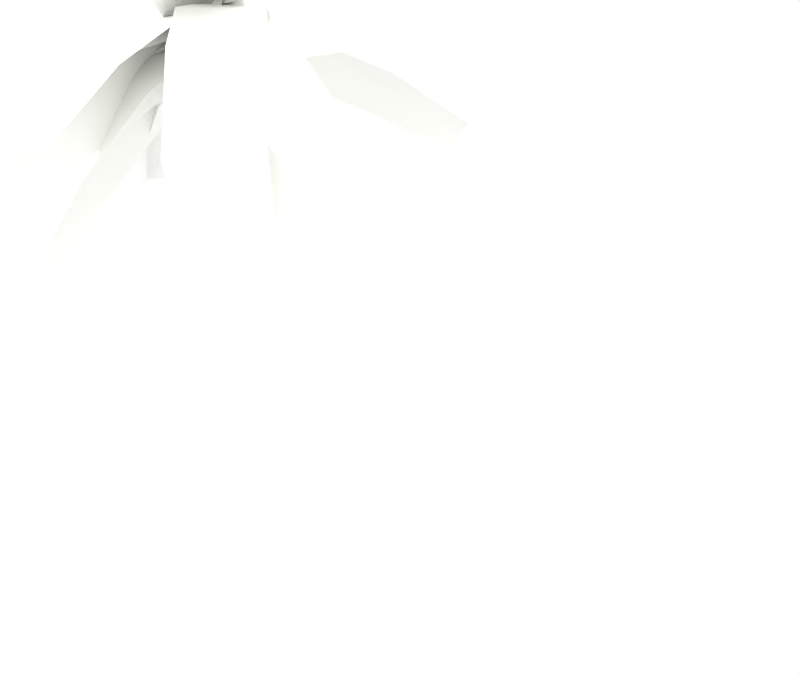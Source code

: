 # Source: palm_trees.blend  (saved by Blender 2.65.0; exported with 4.5.12 LTS)
import bpy
from mathutils import Matrix  # noqa: F401  (used for matrix-valued properties, if any)

bpy.ops.wm.read_factory_settings(use_empty=True)
scene = bpy.context.scene
scene.name = 'Scene'

# ---- collections
col_collection_1 = bpy.data.collections.new('Collection 1'); scene.collection.children.link(col_collection_1)
col_collection_2 = bpy.data.collections.new('Collection 2'); scene.collection.children.link(col_collection_2)

# ---- materials (node trees are filled in below, after node groups)
mat_palm_tree_trunk_mat = bpy.data.materials.new('palm tree trunk mat')
mat_palm_tree_trunk_mat.alpha_threshold = 0.0
mat_palm_tree_trunk_mat.use_transparent_shadow = False
mat_palm_tree_trunk_mat.diffuse_color = (0.98, 1.0, 0.96, 1.0)
mat_palm_tree_trunk_mat.specular_color = (0.2423, 0.1022, 0.02843)
mat_palm_tree_trunk_mat.roughness = 0.5
mat_palm_tree_trunk_mat.specular_intensity = 1.0
mat_palm_tree_trunk_mat.line_color = (0.0, 0.0, 0.0, 1.0)
mat_leaf_mat_2 = bpy.data.materials.new('leaf mat 2')
mat_leaf_mat_2.alpha_threshold = 0.0
mat_leaf_mat_2.use_transparent_shadow = False
mat_leaf_mat_2.diffuse_color = (0.9983, 1.0, 0.9702, 1.0)
mat_leaf_mat_2.roughness = 0.5
mat_leaf_mat_2.specular_intensity = 0.0
mat_leaf_mat_2.line_color = (0.0, 0.0, 0.0, 1.0)

# ---- material node trees

# ---- world
world_world = bpy.data.worlds.new('World'); scene.world = world_world
world_world.color = (1.0, 1.0, 1.0)
world_world.use_sun_shadow = False
world_world.sun_shadow_jitter_overblur = 0.0
world_world.cycles.sampling_method = 'MANUAL'
world_world.cycles.sample_map_resolution = 256
world_world.light_settings.ao_factor = 0.5

# ---- cameras
cam_camera = bpy.data.cameras.new('Camera')
cam_camera.clip_end = 500.0
cam_camera.lens = 37.73
cam_camera.sensor_width = 32.0
cam_camera.sensor_height = 18.0
cam_camera.ortho_scale = 7.314
cam_camera.show_mist = True
cam_camera.dof.focus_distance = 0.0
cam_camera.dof.aperture_fstop = 128.0

# ---- lights
light_lamp_004 = bpy.data.lights.new('Lamp.004', 'SUN')
light_lamp_004.transmission_factor = 0.0
light_lamp_004.cutoff_distance = 30.0
light_lamp_004.angle = 1.571
light_lamp_004.energy = 1.0
light_lamp_004.shadow_buffer_clip_start = 1.001
light_lamp_004.shadow_soft_size = 1.0
light_lamp_004.shadow_cascade_max_distance = 1000.0
light_lamp_004.cycles.use_multiple_importance_sampling = False
light_lamp_002 = bpy.data.lights.new('Lamp.002', 'SUN')
light_lamp_002.transmission_factor = 0.0
light_lamp_002.cutoff_distance = 30.0
light_lamp_002.angle = 1.571
light_lamp_002.energy = 1.0
light_lamp_002.shadow_buffer_clip_start = 1.001
light_lamp_002.shadow_soft_size = 1.0
light_lamp_002.shadow_cascade_max_distance = 1000.0
light_lamp_002.cycles.use_multiple_importance_sampling = False
light_lamp_003 = bpy.data.lights.new('Lamp.003', 'SUN')
light_lamp_003.transmission_factor = 0.0
light_lamp_003.cutoff_distance = 30.0
light_lamp_003.angle = 1.571
light_lamp_003.energy = 1.0
light_lamp_003.shadow_buffer_clip_start = 1.001
light_lamp_003.shadow_soft_size = 1.0
light_lamp_003.shadow_cascade_max_distance = 1000.0
light_lamp_003.cycles.use_multiple_importance_sampling = False

# ---- meshes
me_cylinder_001 = bpy.data.meshes.new('Cylinder.001')
me_cylinder_001.from_pydata([(-1.948e-08, 0.8747, 0.0), (0.5141, 0.7077, 0.0), (0.8319, 0.2703, 0.0), (0.8319, -0.2703, 0.0), (0.5141, -0.7077, 0.0), (-9.595e-08, -0.8747, 0.0), (-0.5141, -0.7077, 0.0), (-0.8319, -0.2703, 0.0), (-0.8319, 0.2703, 0.0), (-0.5141, 0.7077, 0.0), (-6.12, 0.468, 12.24), (-5.911, 0.3786, 12.34), (-5.781, 0.1446, 12.4), (-5.781, -0.1446, 12.4), (-5.911, -0.3786, 12.34), (-6.12, -0.468, 12.24), (-6.33, -0.3786, 12.13), (-6.459, -0.1446, 12.07), (-6.459, 0.1446, 12.07), (-6.33, 0.3786, 12.13), (-1.592, 1.085, 5.325), (-2.91, 0.8372, 9.851), (-1.899, 1.185, 5.313), (-3.142, 0.9168, 9.806), (-1.402, 0.8225, 5.332), (-2.766, 0.629, 9.878), (-1.402, 0.4985, 5.332), (-2.766, 0.3715, 9.878), (-1.592, 0.2364, 5.325), (-2.91, 0.1633, 9.851), (-1.899, 0.1363, 5.313), (-3.142, 0.08378, 9.806), (-2.205, 0.2364, 5.3), (-3.373, 0.1632, 9.76), (-2.395, 0.4985, 5.293), (-3.516, 0.3715, 9.732), (-2.395, 0.8225, 5.293), (-3.516, 0.6291, 9.732), (-2.205, 1.085, 5.3), (-3.373, 0.8374, 9.76), (-4.205, 0.3056, 11.41), (-4.372, 0.3778, 11.32), (-4.102, 0.1168, 11.46), (-4.102, -0.1168, 11.46), (-4.205, -0.3056, 11.41), (-4.372, -0.3778, 11.32), (-4.538, -0.3057, 11.24), (-4.641, -0.1168, 11.19), (-4.641, 0.1168, 11.19), (-4.538, 0.3057, 11.24), (-0.1996, 0.6381, 1.832), (-0.6252, 0.7764, 1.832), (0.06368, 0.276, 1.832), (0.06368, -0.1716, 1.832), (-0.1996, -0.5337, 1.832), (-0.6252, -0.672, 1.832), (-1.051, -0.5337, 1.832), (-1.314, -0.1716, 1.832), (-1.314, 0.276, 1.832), (-1.051, 0.6381, 1.832), (0.4092, 0.7985, 0.4722), (-0.1612, 0.9838, 0.4722), (0.7617, 0.3133, 0.4722), (0.7617, -0.2864, 0.4722), (0.4092, -0.7715, 0.4722), (-0.1612, -0.9568, 0.4722), (-0.7314, -0.7715, 0.4722), (-1.084, -0.2864, 0.4722), (-1.084, 0.3133, 0.4722), (-0.7314, 0.7985, 0.4722), (-2.279, 0.9771, 7.451), (-2.561, 1.07, 7.446), (-2.104, 0.7344, 7.454), (-2.104, 0.4344, 7.454), (-2.279, 0.1918, 7.451), (-2.561, 0.09908, 7.446), (-2.843, 0.1917, 7.44), (-3.018, 0.4344, 7.437), (-3.018, 0.7345, 7.437), (-2.843, 0.9772, 7.44)], [], [(23, 41, 40, 21), (41, 10, 11, 40), (21, 40, 42, 25), (40, 11, 12, 42), (25, 42, 43, 27), (42, 12, 13, 43), (27, 43, 44, 29), (43, 13, 14, 44), (29, 44, 45, 31), (44, 14, 15, 45), (31, 45, 46, 33), (45, 15, 16, 46), (33, 46, 47, 35), (46, 16, 17, 47), (35, 47, 48, 37), (47, 17, 18, 48), (37, 48, 49, 39), (48, 18, 19, 49), (10, 41, 49, 19), (41, 23, 39, 49), (51, 22, 20, 50), (50, 20, 24, 52), (52, 24, 26, 53), (53, 26, 28, 54), (54, 28, 30, 55), (55, 30, 32, 56), (56, 32, 34, 57), (57, 34, 36, 58), (58, 36, 38, 59), (22, 51, 59, 38), (0, 61, 60, 1), (61, 51, 50, 60), (1, 60, 62, 2), (60, 50, 52, 62), (2, 62, 63, 3), (62, 52, 53, 63), (3, 63, 64, 4), (63, 53, 54, 64), (4, 64, 65, 5), (64, 54, 55, 65), (5, 65, 66, 6), (65, 55, 56, 66), (6, 66, 67, 7), (66, 56, 57, 67), (7, 67, 68, 8), (67, 57, 58, 68), (8, 68, 69, 9), (68, 58, 59, 69), (51, 61, 69, 59), (61, 0, 9, 69), (22, 71, 70, 20), (71, 23, 21, 70), (20, 70, 72, 24), (70, 21, 25, 72), (24, 72, 73, 26), (72, 25, 27, 73), (26, 73, 74, 28), (73, 27, 29, 74), (28, 74, 75, 30), (74, 29, 31, 75), (30, 75, 76, 32), (75, 31, 33, 76), (32, 76, 77, 34), (76, 33, 35, 77), (34, 77, 78, 36), (77, 35, 37, 78), (36, 78, 79, 38), (78, 37, 39, 79), (23, 71, 79, 39), (71, 22, 38, 79)])
me_cylinder_001.polygons.foreach_set('use_smooth', [True] * 70)
_uv = me_cylinder_001.uv_layers.new(name='UVTex')
_uv.uv.foreach_set('vector', [0.1211, 0.4032, -0.5955, 1.162, -0.5122, 1.204, 0.2492, 0.4282, 0.4045, 0.1618, -0.4696, 0.6177, -0.3649, 0.6686, 0.4878, 0.2037, 0.2492, 0.9364, -0.5122, 0.6528, -0.4603, 0.5584, 0.3288, 0.8213, 0.4878, 0.6528, -0.3649, 0.6893, -0.3001, 0.5723, 0.5397, 0.5584, 0.3288, 0.8213, -0.4603, 0.5584, -0.4603, 0.4416, 0.3288, 0.679, 0.5397, 0.5584, -0.3001, 0.5723, -0.3001, 0.4277, 0.5397, 0.4416, 0.679, 0.443, 0.4416, 1.229, 0.3472, 1.204, 0.5639, 0.4282, 0.5397, 0.4416, -0.3001, 0.4277, -0.3649, 0.3107, 0.4878, 0.3472, 0.2492, 0.4282, -0.5122, 1.204, -0.5955, 1.162, 0.1211, 0.4032, 0.4878, 0.2037, -0.3649, 0.6686, -0.4696, 0.6177, 0.4045, 0.1618, 0.1211, 0.4032, -0.5955, 1.162, -0.6785, 1.12, -0.006728, 0.3776, 0.4045, 0.1618, -0.4696, 0.6177, -0.5744, 0.5668, 0.3215, 0.1197, 0.9933, 0.5638, 0.3215, 0.3471, 0.27, 0.4416, 0.9141, 0.6789, 0.3215, 0.3471, -0.5744, 0.3107, -0.6391, 0.4277, 0.27, 0.4416, 0.6789, 0.3621, 0.4416, 1.094, 0.5584, 1.094, 0.8213, 0.3621, 0.27, 0.4416, -0.6391, 0.4277, -0.6391, 0.5723, 0.27, 0.5584, 0.8213, 0.3621, 0.5584, 1.094, 0.6529, 1.12, 0.9365, 0.3776, 0.27, 0.5584, -0.6391, 0.5723, -0.5744, 0.6893, 0.3215, 0.6529, 0.5304, 0.6177, 1.404, 0.1618, 1.321, 0.1197, 0.4256, 0.5668, 0.4045, 0.1618, 1.121, -0.5968, 0.9933, -0.6224, 0.3215, 0.1197, 0.2779, 0.4159, -0.3588, 2.156, -0.1768, 2.156, 0.4907, 0.4159, 0.8191, 0.4159, 1.081, 2.156, 0.9259, 2.156, 0.638, 0.4159, 0.638, 0.4159, 0.9259, 2.156, 0.7345, 2.156, 0.4142, 0.4159, 0.4142, 0.4159, 0.7345, 2.156, 0.5797, 2.156, 0.2332, 0.4159, 0.4907, 0.4159, -0.1768, 2.156, -0.3588, 2.156, 0.2779, 0.4159, 0.2779, 0.4159, -0.3588, 2.156, -0.5406, 2.156, 0.06518, 0.4159, 0.2332, 0.4159, 0.5797, 2.156, 0.7345, 2.156, 0.4142, 0.4159, 0.4142, 0.4159, 0.7345, 2.156, 0.9259, 2.156, 0.638, 0.4159, 0.638, 0.4159, 0.9259, 2.156, 1.081, 2.156, 0.8191, 0.4159, 0.6412, 0.1563, 1.278, -1.584, 1.065, -1.584, 0.4594, 0.1563, 0.5905, 0.5, 0.5099, 0.7361, 0.7951, 0.7361, 0.8476, 0.5, 0.5099, 0.7361, 0.2779, 1.416, 0.4907, 1.416, 0.7951, 0.7361, 0.8538, 0.5, 0.8992, 0.7361, 0.6567, 0.7361, 0.6352, 0.5, 0.8992, 0.7361, 0.8191, 1.416, 0.638, 1.416, 0.6567, 0.7361, 0.6352, 0.5, 0.6567, 0.7361, 0.3568, 0.7361, 0.3648, 0.5, 0.6567, 0.7361, 0.638, 1.416, 0.4142, 1.416, 0.3568, 0.7361, 0.3648, 0.5, 0.3568, 0.7361, 0.1142, 0.7361, 0.1462, 0.5, 0.3568, 0.7361, 0.4142, 1.416, 0.2332, 1.416, 0.1142, 0.7361, 0.8476, 0.5, 0.7951, 0.7361, 0.5099, 0.7361, 0.5905, 0.5, 0.7951, 0.7361, 0.4907, 1.416, 0.2779, 1.416, 0.5099, 0.7361, 0.5905, 0.5, 0.5099, 0.7361, 0.2248, 0.7361, 0.3334, 0.5, 0.5099, 0.7361, 0.2779, 1.416, 0.06518, 1.416, 0.2248, 0.7361, 0.1462, 0.5, 0.1142, 0.7361, 0.3568, 0.7361, 0.3648, 0.5, 0.1142, 0.7361, 0.2332, 1.416, 0.4142, 1.416, 0.3568, 0.7361, 0.3648, 0.5, 0.3568, 0.7361, 0.6567, 0.7361, 0.6352, 0.5, 0.3568, 0.7361, 0.4142, 1.416, 0.638, 1.416, 0.6567, 0.7361, 0.6352, 0.5, 0.6567, 0.7361, 0.8992, 0.7361, 0.8538, 0.5, 0.6567, 0.7361, 0.638, 1.416, 0.8191, 1.416, 0.8992, 0.7361, 0.2779, 0.4159, 0.5099, -0.2639, 0.2248, -0.2639, 0.06518, 0.4159, 0.5099, 0.7361, 0.5905, 0.5, 0.3334, 0.5, 0.2248, 0.7361, 0.6412, 0.1563, 0.3099, 1.223, 0.4645, 1.226, 0.8232, 0.1563, 0.3099, 0.223, 0.1211, 1.403, 0.2492, 1.428, 0.4645, 0.2257, 0.08079, 0.1563, 0.007052, 1.226, -0.1257, 1.227, -0.07405, 0.1563, 0.007052, 0.2257, -0.06358, 1.428, -0.1787, 1.443, -0.1257, 0.2271, 0.9259, 0.1563, 0.8743, 1.227, 0.7101, 1.227, 0.7345, 0.1563, 0.8743, 0.2271, 0.8213, 1.443, 0.679, 1.443, 0.7101, 0.2271, 0.7345, 0.1563, 0.7101, 1.227, 0.5774, 1.226, 0.5797, 0.1563, 0.7101, 0.2271, 0.679, 1.443, 0.5639, 1.428, 0.5774, 0.2257, 0.8232, 0.1563, 0.4645, 1.226, 0.3099, 1.223, 0.6412, 0.1563, 0.4645, 0.2257, 0.2492, 1.428, 0.1211, 1.403, 0.3099, 0.223, 0.6412, 0.1563, 0.3099, 1.223, 0.1554, 1.22, 0.4594, 0.1563, 0.3099, 0.223, 0.1211, 1.403, -0.006728, 1.378, 0.1554, 0.2199, 0.5797, 0.1563, 0.5773, 1.22, 0.7101, 1.218, 0.7345, 0.1563, 0.5773, 0.2199, 0.5638, 1.378, 0.6789, 1.362, 0.7101, 0.2181, 0.7345, 0.1563, 0.7101, 1.218, 0.8743, 1.218, 0.9259, 0.1563, 0.7101, 0.2181, 0.6789, 1.362, 0.8213, 1.362, 0.8743, 0.2181, 0.9259, 0.1563, 0.8743, 1.218, 1.007, 1.22, 1.081, 0.1563, 0.8743, 0.2181, 0.8213, 1.362, 0.9365, 1.378, 1.007, 0.2199, 0.1211, 0.4032, 0.3099, -0.777, 0.1554, -0.7801, -0.006728, 0.3776, 0.3099, 0.223, 0.6412, -0.8437, 0.4594, -0.8437, 0.1554, 0.2199])
me_cylinder_001.materials.append(mat_palm_tree_trunk_mat)
me_cylinder_001.use_remesh_preserve_volume = False
me_cylinder_001.use_remesh_preserve_attributes = False
me_cylinder_001.use_mirror_vertex_groups = False
me_cylinder_001.update()
me_plane_017 = bpy.data.meshes.new('Plane.017')
me_plane_017.from_pydata([(-0.3818, 0.01791, 0.007791), (-0.4044, 1.814, -0.9628), (0.42, 1.798, -1.017), (0.3804, 0.003076, -0.04245), (0.02868, 1.909, -0.7358), (0.001907, 0.01369, 0.02053), (-0.5855, 0.2021, -0.2308), (-0.6129, 0.5761, -0.2713), (-0.603, 1.189, -0.5456), (0.621, 1.165, -0.6263), (0.6174, 0.5522, -0.3524), (0.5655, 0.1797, -0.3067), (0.04867, 1.293, -0.05516), (0.03945, 0.6473, 0.2014), (0.02362, 0.2625, 0.1973), (0.0591, 0.2259, -0.1924), (2.804, 0.1579, 0.1319), (2.721, -0.3401, 0.533), (-0.0171, -0.2346, 0.1785), (2.786, 0.006805, 0.59), (0.008944, 0.008625, 0.02409), (0.4197, 0.2835, -0.3712), (0.9255, 0.3423, -0.1975), (1.836, 0.33, -0.03577), (1.713, -0.4095, 0.5598), (0.8025, -0.4009, 0.4011), (0.3047, -0.4118, 0.1889), (1.699, 0.152, 0.7411), (0.752, 0.1521, 0.547), (0.2555, 0.1001, 0.3108), (-0.4147, -0.1922, 0.1244), (-2.401, 0.666, -2.759), (-1.525, 1.078, -3.091), (0.3954, 0.1892, -0.1829), (-2.121, 1.097, -2.762), (-0.0191, 0.02245, 0.007564), (-0.7945, -0.2885, -0.2513), (-1.266, -0.03682, -0.6685), (-1.938, 0.2954, -1.597), (-0.6372, 0.9079, -2.09), (0.04116, 0.5787, -1.164), (0.4289, 0.2874, -0.7153), (-1.504, 0.9941, -1.401), (-0.787, 0.6268, -0.4584), (-0.3366, 0.3196, -0.06325), (-0.1772, 0.2321, -0.1973), (2.441, 0.7878, -1.618), (2.859, 0.2839, -1.234), (0.2095, -0.2338, 0.1575), (2.779, 0.6718, -1.196), (0.01818, 0.0136, 0.01729), (-0.0006912, 0.3526, -0.5831), (0.5159, 0.5425, -0.7344), (1.412, 0.7433, -1.155), (2.033, -0.004872, -0.5849), (1.14, -0.2095, -0.1617), (0.5833, -0.351, -0.0473), (1.853, 0.6062, -0.3659), (0.9119, 0.3812, 0.04645), (0.362, 0.1939, 0.1347), (0.2518, 0.2839, -0.2126), (3.371, -1.114, -1.001), (2.863, -1.756, -0.5825), (-0.2173, -0.3091, 0.1741), (3.317, -1.402, -0.4435), (0.02577, -0.0005467, 0.02952), (0.6712, 0.2356, -0.5836), (1.352, 0.02941, -0.5627), (2.412, -0.437, -0.7514), (1.659, -1.389, -0.1305), (0.5948, -0.9278, 0.06147), (-0.03728, -0.6599, 0.0003935), (2.282, -0.7868, 0.2613), (1.159, -0.3093, 0.4209), (0.479, -0.08284, 0.3172), (0.1329, -0.3884, 0.1144), (-3.672, -1.382, -1.084), (-4.007, -0.5607, -1.385), (-0.1772, 0.3711, -0.1632), (-4.061, -0.946, -0.8423), (-0.0294, -7.597e-05, 0.03241), (-0.17, -0.7189, -0.1654), (-0.9491, -0.9171, -0.1655), (-2.253, -1.227, -0.4935), (-2.751, -0.007754, -0.9393), (-1.45, 0.3088, -0.6136), (-0.6383, 0.4281, -0.5846), (-2.757, -0.5258, 0.08989), (-1.382, -0.2036, 0.3861), (-0.5616, -0.0525, 0.3289), (-0.1888, -0.07829, 0.4751), (-0.6147, -0.3012, 0.896), (-1.468, -0.7756, 1.348), (-0.8112, 0.1579, -0.1076), (-1.281, -0.05063, 0.2515), (-2.103, -0.5141, 0.6508), (-1.129, -1.304, 0.7675), (-0.3013, -0.8444, 0.3687), (0.105, -0.5847, 0.0021), (-0.004483, -0.0001972, 0.03467), (-2.509, -1.393, 1.357), (-0.3241, 0.2332, -0.04169), (-2.856, -1.164, 0.9616), (-2.2, -1.695, 1.04), (0.2826, -0.2586, 0.03096), (-0.01781, -0.357, 0.1046), (-3.652, -0.2883, 1.196), (-3.681, 0.4808, 0.9569), (-0.04404, 0.3541, -0.1168), (-3.616, 0.1559, 1.469), (-0.004488, 0.005627, 0.03808), (-0.5042, -0.5554, 0.1059), (-1.126, -0.5443, 0.5122), (-2.319, -0.4979, 0.9423), (-2.361, 0.644, 0.5867), (-1.169, 0.6035, 0.1548), (-0.5438, 0.5184, -0.2285), (-2.082, 0.1831, 1.469), (-0.8516, 0.1316, 0.9792), (-0.2493, 0.07359, 0.5205), (-0.2473, 0.3146, 0.06437), (1.6, 1.482, -2.746), (2.141, 0.8136, -2.95), (0.2532, -0.3034, -0.1246), (2.189, 1.242, -2.646), (0.03336, 0.01135, 0.01124), (-0.2924, 0.5725, -0.3505), (0.1786, 0.857, -0.7401), (0.8573, 1.25, -1.635), (1.661, 0.2572, -1.938), (0.9863, -0.1405, -1.045), (0.4633, -0.3608, -0.6358), (1.787, 0.8838, -1.274), (1.051, 0.4638, -0.3694), (0.5053, 0.199, -0.01446), (-0.5082, 0.1566, 0.2283), (-1.219, 1.954, -3.183), (-0.1506, 1.625, -3.747), (0.4796, -0.1475, -0.2934), (-0.4473, 2.049, -3.329), (0.01978, 0.02778, 0.003795), (-0.9644, 0.3356, -0.1483), (-1.013, 0.8032, -0.6641), (-1.187, 1.44, -1.775), (0.3995, 0.952, -2.613), (0.5809, 0.3123, -1.506), (0.5273, -0.1236, -0.9361), (0.09183, 1.613, -1.78), (0.2499, 0.9234, -0.6454), (0.2043, 0.4331, -0.1378), (-0.04116, 0.3801, -0.2436), (2.857, -0.2181, -3.361), (2.964, -1.058, -2.905), (0.05829, -0.3964, 0.1774), (3.299, -0.5562, -2.911), (0.04227, 0.005824, 0.01234), (0.1142, 0.4565, -0.8603), (0.8269, 0.4264, -1.322), (1.859, 0.2302, -2.303), (2.019, -1.017, -1.627), (0.9874, -0.8269, -0.6423), (0.2644, -0.7161, -0.2246), (2.556, -0.2083, -1.402), (1.444, -0.01717, -0.4069), (0.6689, 0.037, -0.0162), (0.3097, 0.151, -0.3572), (2.03, -2.095, -1.191), (1.365, -2.462, -0.4545), (-0.3048, -0.1876, 0.3239), (1.992, -2.272, -0.5509), (0.03076, -0.005032, 0.02255), (0.5387, -0.05679, -0.7697), (1.024, -0.4395, -0.8094), (1.637, -1.187, -1.022), (0.6502, -1.731, 0.07142), (0.03261, -0.9861, 0.29), (-0.3893, -0.5682, 0.2588), (1.633, -1.346, 0.082), (0.9631, -0.5737, 0.2761), (0.4644, -0.1822, 0.2307), (-0.2155, -0.08828, 0.4564), (-3.567, 0.915, -0.4475), (-3.163, 1.102, -1.461), (0.158, 0.08472, -0.4807), (-3.31, 1.27, -0.8318), (-0.003273, 0.02614, 0.008725), (-0.7678, -0.1323, 0.5133), (-1.355, 0.1737, 0.4567), (-2.445, 0.5571, 0.1643), (-1.846, 0.835, -1.34), (-0.7517, 0.4529, -1.056), (-0.2038, 0.129, -0.9018), (-1.891, 1.154, -0.3113), (-0.7648, 0.7283, -0.02541), (-0.2185, 0.3717, 0.05551), (0.4206, -0.1274, -0.2455), (-0.1599, -2.58, 0.894), (-1.096, -2.348, 1.417), (-0.4453, 0.08789, 0.2379), (-0.4304, -2.458, 1.504), (0.01633, -0.005484, 0.03432), (0.464, -0.5003, -0.3925), (0.5006, -0.9447, -0.03163), (0.3304, -1.75, 0.4185), (-1.06, -1.405, 1.195), (-0.897, -0.5971, 0.7486), (-0.8436, -0.1751, 0.3375), (0.0419, -1.457, 1.424), (0.1932, -0.6213, 0.9211), (0.1653, -0.1975, 0.479)], [], [(6, 0, 5, 14), (14, 13, 7, 6), (13, 12, 8, 7), (12, 4, 1, 8), (3, 11, 14, 5), (11, 10, 13, 14), (10, 9, 12, 13), (9, 2, 4, 12), (21, 15, 20, 29), (29, 28, 22, 21), (28, 27, 23, 22), (27, 19, 16, 23), (18, 26, 29, 20), (26, 25, 28, 29), (25, 24, 27, 28), (24, 17, 19, 27), (36, 30, 35, 44), (44, 43, 37, 36), (43, 42, 38, 37), (42, 34, 31, 38), (33, 41, 44, 35), (41, 40, 43, 44), (40, 39, 42, 43), (39, 32, 34, 42), (51, 45, 50, 59), (59, 58, 52, 51), (58, 57, 53, 52), (57, 49, 46, 53), (48, 56, 59, 50), (56, 55, 58, 59), (55, 54, 57, 58), (54, 47, 49, 57), (66, 60, 65, 74), (74, 73, 67, 66), (73, 72, 68, 67), (72, 64, 61, 68), (63, 71, 74, 65), (71, 70, 73, 74), (70, 69, 72, 73), (69, 62, 64, 72), (81, 75, 80, 89), (89, 88, 82, 81), (88, 87, 83, 82), (87, 79, 76, 83), (78, 86, 89, 80), (86, 85, 88, 89), (85, 84, 87, 88), (84, 77, 79, 87), (95, 102, 100, 92), (94, 95, 92, 91), (91, 90, 93, 94), (90, 99, 101, 93), (92, 100, 103, 96), (91, 92, 96, 97), (90, 91, 97, 98), (99, 90, 98, 104), (111, 105, 110, 119), (119, 118, 112, 111), (118, 117, 113, 112), (117, 109, 106, 113), (108, 116, 119, 110), (116, 115, 118, 119), (115, 114, 117, 118), (114, 107, 109, 117), (126, 120, 125, 134), (134, 133, 127, 126), (133, 132, 128, 127), (132, 124, 121, 128), (123, 131, 134, 125), (131, 130, 133, 134), (130, 129, 132, 133), (129, 122, 124, 132), (141, 135, 140, 149), (149, 148, 142, 141), (148, 147, 143, 142), (147, 139, 136, 143), (138, 146, 149, 140), (146, 145, 148, 149), (145, 144, 147, 148), (144, 137, 139, 147), (156, 150, 155, 164), (164, 163, 157, 156), (163, 162, 158, 157), (162, 154, 151, 158), (153, 161, 164, 155), (161, 160, 163, 164), (160, 159, 162, 163), (159, 152, 154, 162), (171, 165, 170, 179), (179, 178, 172, 171), (178, 177, 173, 172), (177, 169, 166, 173), (168, 176, 179, 170), (176, 175, 178, 179), (175, 174, 177, 178), (174, 167, 169, 177), (186, 180, 185, 194), (194, 193, 187, 186), (193, 192, 188, 187), (192, 184, 181, 188), (183, 191, 194, 185), (191, 190, 193, 194), (190, 189, 192, 193), (189, 182, 184, 192), (201, 195, 200, 209), (209, 208, 202, 201), (208, 207, 203, 202), (207, 199, 196, 203), (198, 206, 209, 200), (206, 205, 208, 209), (205, 204, 207, 208), (204, 197, 199, 207)])
me_plane_017.polygons.foreach_set('use_smooth', [True] * 112)
_uv = me_plane_017.uv_layers.new(name='UVTex')
_uv.uv.foreach_set('vector', [0.8971, 0.03406, 0.9968, 0.1856, 0.9959, 0.4826, 0.8692, 0.4826, 0.8692, 0.4826, 0.6679, 0.4826, 0.7008, 0.003183, 0.8971, 0.03406, 0.6679, 0.4826, 0.3242, 0.4826, 0.3744, 0.005629, 0.7008, 0.003183, 0.3242, 0.4826, 0.002097, 0.4826, 0.03654, 0.2216, 0.3744, 0.005629, 0.9968, 0.7797, 0.8971, 0.9312, 0.8692, 0.4826, 0.9959, 0.4826, 0.8971, 0.9312, 0.7008, 0.9662, 0.6679, 0.4826, 0.8692, 0.4826, 0.7008, 0.9662, 0.3744, 0.9797, 0.3242, 0.4826, 0.6679, 0.4826, 0.3744, 0.9797, 0.02368, 1.005, 0.002097, 0.4826, 0.3242, 0.4826, 0.8971, 0.03406, 0.9968, 0.1856, 0.9959, 0.4826, 0.8692, 0.4826, 0.8692, 0.4826, 0.6679, 0.4826, 0.7008, 0.003183, 0.8971, 0.03406, 0.6679, 0.4826, 0.3242, 0.4826, 0.3744, 0.005629, 0.7008, 0.003183, 0.3242, 0.4826, 0.002097, 0.4826, 0.03654, 0.2216, 0.3744, 0.005629, 0.9968, 0.7797, 0.8971, 0.9312, 0.8692, 0.4826, 0.9959, 0.4826, 0.8971, 0.9312, 0.7008, 0.9662, 0.6679, 0.4826, 0.8692, 0.4826, 0.7008, 0.9662, 0.3744, 0.9797, 0.3242, 0.4826, 0.6679, 0.4826, 0.3744, 0.9797, 0.02368, 1.005, 0.002097, 0.4826, 0.3242, 0.4826, 0.8971, 0.03406, 0.9968, 0.1856, 0.9959, 0.4826, 0.8692, 0.4826, 0.8692, 0.4826, 0.6679, 0.4826, 0.7008, 0.003183, 0.8971, 0.03406, 0.6679, 0.4826, 0.3242, 0.4826, 0.3744, 0.005629, 0.7008, 0.003183, 0.3242, 0.4826, 0.002097, 0.4826, 0.03654, 0.2216, 0.3744, 0.005629, 0.9968, 0.7797, 0.8971, 0.9312, 0.8692, 0.4826, 0.9959, 0.4826, 0.8971, 0.9312, 0.7008, 0.9662, 0.6679, 0.4826, 0.8692, 0.4826, 0.7008, 0.9662, 0.3744, 0.9797, 0.3242, 0.4826, 0.6679, 0.4826, 0.3744, 0.9797, 0.02368, 1.005, 0.002097, 0.4826, 0.3242, 0.4826, 0.8971, 0.03406, 0.9968, 0.1856, 0.9959, 0.4826, 0.8692, 0.4826, 0.8692, 0.4826, 0.6679, 0.4826, 0.7008, 0.003183, 0.8971, 0.03406, 0.6679, 0.4826, 0.3242, 0.4826, 0.3744, 0.005629, 0.7008, 0.003183, 0.3242, 0.4826, 0.002097, 0.4826, 0.03654, 0.2216, 0.3744, 0.005629, 0.9968, 0.7797, 0.8971, 0.9312, 0.8692, 0.4826, 0.9959, 0.4826, 0.8971, 0.9312, 0.7008, 0.9662, 0.6679, 0.4826, 0.8692, 0.4826, 0.7008, 0.9662, 0.3744, 0.9797, 0.3242, 0.4826, 0.6679, 0.4826, 0.3744, 0.9797, 0.02368, 1.005, 0.002097, 0.4826, 0.3242, 0.4826, 0.8971, 0.03406, 0.9968, 0.1856, 0.9959, 0.4826, 0.8692, 0.4826, 0.8692, 0.4826, 0.6679, 0.4826, 0.7008, 0.003183, 0.8971, 0.03406, 0.6679, 0.4826, 0.3242, 0.4826, 0.3744, 0.005629, 0.7008, 0.003183, 0.3242, 0.4826, 0.002097, 0.4826, 0.03654, 0.2216, 0.3744, 0.005629, 0.9968, 0.7797, 0.8971, 0.9312, 0.8692, 0.4826, 0.9959, 0.4826, 0.8971, 0.9312, 0.7008, 0.9662, 0.6679, 0.4826, 0.8692, 0.4826, 0.7008, 0.9662, 0.3744, 0.9797, 0.3242, 0.4826, 0.6679, 0.4826, 0.3744, 0.9797, 0.02368, 1.005, 0.002097, 0.4826, 0.3242, 0.4826, 0.8971, 0.03406, 0.9968, 0.1856, 0.9959, 0.4826, 0.8692, 0.4826, 0.8692, 0.4826, 0.6679, 0.4826, 0.7008, 0.003183, 0.8971, 0.03406, 0.6679, 0.4826, 0.3242, 0.4826, 0.3744, 0.005629, 0.7008, 0.003183, 0.3242, 0.4826, 0.002097, 0.4826, 0.03654, 0.2216, 0.3744, 0.005629, 0.9968, 0.7797, 0.8971, 0.9312, 0.8692, 0.4826, 0.9959, 0.4826, 0.8971, 0.9312, 0.7008, 0.9662, 0.6679, 0.4826, 0.8692, 0.4826, 0.7008, 0.9662, 0.3744, 0.9797, 0.3242, 0.4826, 0.6679, 0.4826, 0.3744, 0.9797, 0.02368, 1.005, 0.002097, 0.4826, 0.3242, 0.4826, 0.3744, 0.9797, 0.02368, 1.005, 0.002097, 0.4826, 0.3242, 0.4826, 0.7008, 0.9662, 0.3744, 0.9797, 0.3242, 0.4826, 0.6679, 0.4826, 0.6679, 0.4826, 0.8692, 0.4826, 0.8971, 0.9312, 0.7008, 0.9662, 0.8692, 0.4826, 0.9959, 0.4826, 0.9968, 0.7797, 0.8971, 0.9312, 0.3242, 0.4826, 0.002097, 0.4826, 0.03654, 0.2216, 0.3744, 0.005629, 0.6679, 0.4826, 0.3242, 0.4826, 0.3744, 0.005629, 0.7008, 0.003183, 0.8692, 0.4826, 0.6679, 0.4826, 0.7008, 0.003183, 0.8971, 0.03406, 0.9959, 0.4826, 0.8692, 0.4826, 0.8971, 0.03406, 0.9968, 0.1856, 0.8971, 0.03406, 0.9968, 0.1856, 0.9959, 0.4826, 0.8692, 0.4826, 0.8692, 0.4826, 0.6679, 0.4826, 0.7008, 0.003183, 0.8971, 0.03406, 0.6679, 0.4826, 0.3242, 0.4826, 0.3744, 0.005629, 0.7008, 0.003183, 0.3242, 0.4826, 0.002097, 0.4826, 0.03654, 0.2216, 0.3744, 0.005629, 0.9968, 0.7797, 0.8971, 0.9312, 0.8692, 0.4826, 0.9959, 0.4826, 0.8971, 0.9312, 0.7008, 0.9662, 0.6679, 0.4826, 0.8692, 0.4826, 0.7008, 0.9662, 0.3744, 0.9797, 0.3242, 0.4826, 0.6679, 0.4826, 0.3744, 0.9797, 0.02368, 1.005, 0.002097, 0.4826, 0.3242, 0.4826, 0.8971, 0.03406, 0.9968, 0.1856, 0.9959, 0.4826, 0.8692, 0.4826, 0.8692, 0.4826, 0.6679, 0.4826, 0.7008, 0.003183, 0.8971, 0.03406, 0.6679, 0.4826, 0.3242, 0.4826, 0.3744, 0.005629, 0.7008, 0.003183, 0.3242, 0.4826, 0.002097, 0.4826, 0.03654, 0.2216, 0.3744, 0.005629, 0.9968, 0.7797, 0.8971, 0.9312, 0.8692, 0.4826, 0.9959, 0.4826, 0.8971, 0.9312, 0.7008, 0.9662, 0.6679, 0.4826, 0.8692, 0.4826, 0.7008, 0.9662, 0.3744, 0.9797, 0.3242, 0.4826, 0.6679, 0.4826, 0.3744, 0.9797, 0.02368, 1.005, 0.002097, 0.4826, 0.3242, 0.4826, 0.8971, 0.03406, 0.9968, 0.1856, 0.9959, 0.4826, 0.8692, 0.4826, 0.8692, 0.4826, 0.6679, 0.4826, 0.7008, 0.003183, 0.8971, 0.03406, 0.6679, 0.4826, 0.3242, 0.4826, 0.3744, 0.005629, 0.7008, 0.003183, 0.3242, 0.4826, 0.002097, 0.4826, 0.03654, 0.2216, 0.3744, 0.005629, 0.9968, 0.7797, 0.8971, 0.9312, 0.8692, 0.4826, 0.9959, 0.4826, 0.8971, 0.9312, 0.7008, 0.9662, 0.6679, 0.4826, 0.8692, 0.4826, 0.7008, 0.9662, 0.3744, 0.9797, 0.3242, 0.4826, 0.6679, 0.4826, 0.3744, 0.9797, 0.02368, 1.005, 0.002097, 0.4826, 0.3242, 0.4826, 0.8971, 0.03406, 0.9968, 0.1856, 0.9959, 0.4826, 0.8692, 0.4826, 0.8692, 0.4826, 0.6679, 0.4826, 0.7008, 0.003183, 0.8971, 0.03406, 0.6679, 0.4826, 0.3242, 0.4826, 0.3744, 0.005629, 0.7008, 0.003183, 0.3242, 0.4826, 0.002097, 0.4826, 0.03654, 0.2216, 0.3744, 0.005629, 0.9968, 0.7797, 0.8971, 0.9312, 0.8692, 0.4826, 0.9959, 0.4826, 0.8971, 0.9312, 0.7008, 0.9662, 0.6679, 0.4826, 0.8692, 0.4826, 0.7008, 0.9662, 0.3744, 0.9797, 0.3242, 0.4826, 0.6679, 0.4826, 0.3744, 0.9797, 0.02368, 1.005, 0.002097, 0.4826, 0.3242, 0.4826, 0.8971, 0.03406, 0.9968, 0.1856, 0.9959, 0.4826, 0.8692, 0.4826, 0.8692, 0.4826, 0.6679, 0.4826, 0.7008, 0.003183, 0.8971, 0.03406, 0.6679, 0.4826, 0.3242, 0.4826, 0.3744, 0.005629, 0.7008, 0.003183, 0.3242, 0.4826, 0.002097, 0.4826, 0.03654, 0.2216, 0.3744, 0.005629, 0.9968, 0.7797, 0.8971, 0.9312, 0.8692, 0.4826, 0.9959, 0.4826, 0.8971, 0.9312, 0.7008, 0.9662, 0.6679, 0.4826, 0.8692, 0.4826, 0.7008, 0.9662, 0.3744, 0.9797, 0.3242, 0.4826, 0.6679, 0.4826, 0.3744, 0.9797, 0.02368, 1.005, 0.002097, 0.4826, 0.3242, 0.4826, 0.8971, 0.03406, 0.9968, 0.1856, 0.9959, 0.4826, 0.8692, 0.4826, 0.8692, 0.4826, 0.6679, 0.4826, 0.7008, 0.003183, 0.8971, 0.03406, 0.6679, 0.4826, 0.3242, 0.4826, 0.3744, 0.005629, 0.7008, 0.003183, 0.3242, 0.4826, 0.002097, 0.4826, 0.03654, 0.2216, 0.3744, 0.005629, 0.9968, 0.7797, 0.8971, 0.9312, 0.8692, 0.4826, 0.9959, 0.4826, 0.8971, 0.9312, 0.7008, 0.9662, 0.6679, 0.4826, 0.8692, 0.4826, 0.7008, 0.9662, 0.3744, 0.9797, 0.3242, 0.4826, 0.6679, 0.4826, 0.3744, 0.9797, 0.02368, 1.005, 0.002097, 0.4826, 0.3242, 0.4826, 0.8971, 0.03406, 0.9968, 0.1856, 0.9959, 0.4826, 0.8692, 0.4826, 0.8692, 0.4826, 0.6679, 0.4826, 0.7008, 0.003183, 0.8971, 0.03406, 0.6679, 0.4826, 0.3242, 0.4826, 0.3744, 0.005629, 0.7008, 0.003183, 0.3242, 0.4826, 0.002097, 0.4826, 0.03654, 0.2216, 0.3744, 0.005629, 0.9968, 0.7797, 0.8971, 0.9312, 0.8692, 0.4826, 0.9959, 0.4826, 0.8971, 0.9312, 0.7008, 0.9662, 0.6679, 0.4826, 0.8692, 0.4826, 0.7008, 0.9662, 0.3744, 0.9797, 0.3242, 0.4826, 0.6679, 0.4826, 0.3744, 0.9797, 0.02368, 1.005, 0.002097, 0.4826, 0.3242, 0.4826])
me_plane_017.materials.append(mat_leaf_mat_2)
me_plane_017.use_remesh_preserve_volume = False
me_plane_017.use_remesh_preserve_attributes = False
me_plane_017.use_mirror_vertex_groups = False
me_plane_017.update()

# ---- objects
ob_lamp_000 = bpy.data.objects.new('Lamp.000', light_lamp_004)
ob_lamp_002 = bpy.data.objects.new('Lamp.002', light_lamp_002)
ob_camera = bpy.data.objects.new('Camera', cam_camera)
ob_lamp_003 = bpy.data.objects.new('Lamp.003', light_lamp_003)
ob_cylinder_001 = bpy.data.objects.new('Cylinder.001', me_cylinder_001)
ob_plane_001 = bpy.data.objects.new('Plane.001', me_plane_017)

# ---- transforms, parenting, visibility, modifiers, constraints
ob_lamp_000.location = (-14.46, -13.7, 12.46)
ob_lamp_000.rotation_euler = (-13.33, 0.7544, 2.85)
ob_lamp_000.scale = (0.351, 0.351, 0.351)
ob_lamp_000.lock_rotations_4d = False
ob_lamp_000.empty_display_type = 'ARROWS'
ob_lamp_000.color = (0.0, 0.0, 0.0, 0.0)
ob_lamp_000.hide_viewport = True
ob_lamp_000.lineart.crease_threshold = 0.0
ob_lamp_002.location = (7.689, -16.04, 23.81)
ob_lamp_002.rotation_euler = (-5.483, -0.1092, 0.787)
ob_lamp_002.scale = (0.351, 0.351, 0.351)
ob_lamp_002.lock_rotations_4d = False
ob_lamp_002.empty_display_type = 'ARROWS'
ob_lamp_002.color = (0.0, 0.0, 0.0, 0.0)
ob_lamp_002.hide_viewport = True
ob_lamp_002.lineart.crease_threshold = 0.0
ob_camera.location = (1.33, -19.97, 4.604)
ob_camera.rotation_euler = (1.557, 0.0, 0.0)
ob_camera.scale = (3.499, 3.499, 3.499)
ob_camera.lock_rotations_4d = False
ob_camera.empty_display_type = 'ARROWS'
ob_camera.color = (0.0, 0.0, 0.0, 0.0)
ob_camera.hide_viewport = True
ob_camera.display_type = 'WIRE'
ob_camera.lineart.crease_threshold = 0.0
ob_lamp_003.location = (-0.2237, 9.058, 18.15)
ob_lamp_003.rotation_euler = (-0.4153, -0.564, -0.4251)
ob_lamp_003.lock_rotations_4d = False
ob_lamp_003.empty_display_type = 'ARROWS'
ob_lamp_003.color = (0.0, 0.0, 0.0, 0.0)
ob_lamp_003.hide_viewport = True
ob_lamp_003.lineart.crease_threshold = 0.0
ob_cylinder_001.location = (-0.02528, 0.0, -0.04279)
ob_cylinder_001.scale = (0.4274, 0.4274, 0.9074)
ob_cylinder_001.lineart.crease_threshold = 0.0
ob_plane_001.parent = ob_cylinder_001
ob_plane_001.matrix_parent_inverse = Matrix(((1.75, 0.0, 0.0, 0.0), (0.0, 1.75, 0.0, 0.0), (0.0, 0.0, 1.0, 0.0), (0.0, 0.0, 0.0, 1.0)))
ob_plane_001.location = (-3.431, 0.02644, 12.17)
ob_plane_001.rotation_euler = (0.3115, 0.05945, -9.441)
ob_plane_001.scale = (1.808, 2.606, 1.808)
ob_plane_001.lineart.crease_threshold = 0.0

# ---- collection membership
col_collection_1.objects.link(ob_lamp_000)
col_collection_1.objects.link(ob_lamp_002)
col_collection_1.objects.link(ob_camera)
col_collection_2.objects.link(ob_lamp_003)
col_collection_2.objects.link(ob_cylinder_001)
col_collection_2.objects.link(ob_plane_001)

# ---- scene / render settings (as saved in the file)
scene.camera = ob_camera
scene.frame_start = 1; scene.frame_end = 250; scene.frame_set(1)
scene.render.engine = 'BLENDER_EEVEE_NEXT'
scene.render.image_settings.color_mode = 'RGB'
scene.render.image_settings.compression = 90
scene.render.resolution_x = 1280
scene.render.pixel_aspect_x = 3.0
scene.render.pixel_aspect_y = 2.0
scene.render.dither_intensity = 0.0
scene.render.bake_margin = 2
scene.render.bake_bias = 0.0
scene.cycles.use_denoising = False
scene.cycles.samples = 10
scene.cycles.sampling_pattern = 'TABULATED_SOBOL'
scene.cycles.light_sampling_threshold = 0.0
scene.cycles.use_adaptive_sampling = False
scene.cycles.use_light_tree = False
scene.cycles.blur_glossy = 0.0
scene.cycles.volume_bounces = 1
scene.cycles.pixel_filter_type = 'GAUSSIAN'
scene.cycles.sample_clamp_indirect = 0.0
scene.view_settings.view_transform = 'Standard'
bpy.context.view_layer.update()
